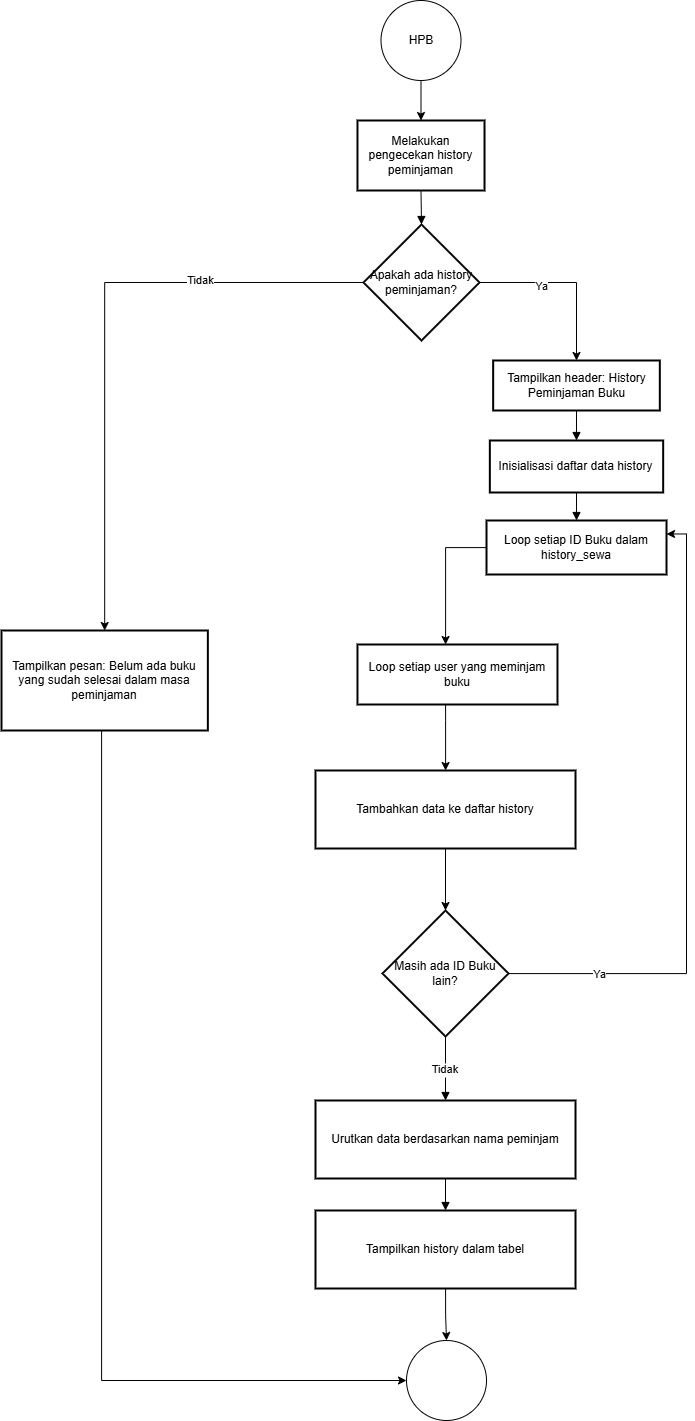

The diagram above was exported from draw.io. Its source (the exported page's mxGraphModel, read from the mxfile embedded in the PNG):
<mxGraphModel dx="1909" dy="2204" grid="1" gridSize="10" guides="1" tooltips="1" connect="1" arrows="1" fold="1" page="1" pageScale="1" pageWidth="827" pageHeight="1169" math="0" shadow="0">
  <root>
    <mxCell id="0" />
    <mxCell id="1" parent="0" />
    <mxCell id="60WPF5vsAByKOQw5VJZs-515" value="Melakukan pengecekan history peminjaman" style="whiteSpace=wrap;strokeWidth=2;" vertex="1" parent="1">
      <mxGeometry x="425.98" y="60" width="127.04" height="70" as="geometry" />
    </mxCell>
    <mxCell id="60WPF5vsAByKOQw5VJZs-550" style="edgeStyle=orthogonalEdgeStyle;rounded=0;orthogonalLoop=1;jettySize=auto;html=1;" edge="1" parent="1" source="60WPF5vsAByKOQw5VJZs-516" target="60WPF5vsAByKOQw5VJZs-519">
      <mxGeometry relative="1" as="geometry">
        <Array as="points">
          <mxPoint x="645" y="222" />
        </Array>
      </mxGeometry>
    </mxCell>
    <mxCell id="60WPF5vsAByKOQw5VJZs-570" value="Ya" style="edgeLabel;html=1;align=center;verticalAlign=middle;resizable=0;points=[];" vertex="1" connectable="0" parent="60WPF5vsAByKOQw5VJZs-550">
      <mxGeometry x="-0.3049" y="-3" relative="1" as="geometry">
        <mxPoint x="1" as="offset" />
      </mxGeometry>
    </mxCell>
    <mxCell id="60WPF5vsAByKOQw5VJZs-568" style="edgeStyle=orthogonalEdgeStyle;rounded=0;orthogonalLoop=1;jettySize=auto;html=1;" edge="1" parent="1" source="60WPF5vsAByKOQw5VJZs-516" target="60WPF5vsAByKOQw5VJZs-517">
      <mxGeometry relative="1" as="geometry" />
    </mxCell>
    <mxCell id="60WPF5vsAByKOQw5VJZs-569" value="Tidak" style="edgeLabel;html=1;align=center;verticalAlign=middle;resizable=0;points=[];" vertex="1" connectable="0" parent="60WPF5vsAByKOQw5VJZs-568">
      <mxGeometry x="-0.4591" y="-3" relative="1" as="geometry">
        <mxPoint as="offset" />
      </mxGeometry>
    </mxCell>
    <mxCell id="60WPF5vsAByKOQw5VJZs-516" value="Apakah ada history peminjaman?" style="rhombus;strokeWidth=2;whiteSpace=wrap;" vertex="1" parent="1">
      <mxGeometry x="432" y="164" width="116" height="116" as="geometry" />
    </mxCell>
    <mxCell id="60WPF5vsAByKOQw5VJZs-574" style="edgeStyle=orthogonalEdgeStyle;rounded=0;orthogonalLoop=1;jettySize=auto;html=1;entryX=0;entryY=0.5;entryDx=0;entryDy=0;" edge="1" parent="1" source="60WPF5vsAByKOQw5VJZs-517" target="60WPF5vsAByKOQw5VJZs-572">
      <mxGeometry relative="1" as="geometry">
        <Array as="points">
          <mxPoint x="170" y="1320" />
        </Array>
      </mxGeometry>
    </mxCell>
    <mxCell id="60WPF5vsAByKOQw5VJZs-517" value="Tampilkan pesan: Belum ada buku yang sudah selesai dalam masa peminjaman" style="whiteSpace=wrap;strokeWidth=2;" vertex="1" parent="1">
      <mxGeometry x="70" y="570" width="206.35" height="100" as="geometry" />
    </mxCell>
    <mxCell id="60WPF5vsAByKOQw5VJZs-519" value="Tampilkan header: History Peminjaman Buku" style="whiteSpace=wrap;strokeWidth=2;" vertex="1" parent="1">
      <mxGeometry x="561.66" y="300" width="166.67" height="50" as="geometry" />
    </mxCell>
    <mxCell id="60WPF5vsAByKOQw5VJZs-520" value="Inisialisasi daftar data history" style="whiteSpace=wrap;strokeWidth=2;" vertex="1" parent="1">
      <mxGeometry x="558.34" y="380" width="173.33" height="52" as="geometry" />
    </mxCell>
    <mxCell id="60WPF5vsAByKOQw5VJZs-551" style="edgeStyle=orthogonalEdgeStyle;rounded=0;orthogonalLoop=1;jettySize=auto;html=1;" edge="1" parent="1" source="60WPF5vsAByKOQw5VJZs-521" target="60WPF5vsAByKOQw5VJZs-522">
      <mxGeometry relative="1" as="geometry">
        <Array as="points">
          <mxPoint x="514" y="487" />
        </Array>
      </mxGeometry>
    </mxCell>
    <mxCell id="60WPF5vsAByKOQw5VJZs-521" value="Loop setiap ID Buku dalam history_sewa" style="whiteSpace=wrap;strokeWidth=2;" vertex="1" parent="1">
      <mxGeometry x="555.01" y="460" width="180" height="54" as="geometry" />
    </mxCell>
    <mxCell id="60WPF5vsAByKOQw5VJZs-571" value="" style="edgeStyle=orthogonalEdgeStyle;rounded=0;orthogonalLoop=1;jettySize=auto;html=1;" edge="1" parent="1" source="60WPF5vsAByKOQw5VJZs-522" target="60WPF5vsAByKOQw5VJZs-524">
      <mxGeometry relative="1" as="geometry">
        <Array as="points">
          <mxPoint x="514" y="660" />
          <mxPoint x="514" y="660" />
        </Array>
      </mxGeometry>
    </mxCell>
    <mxCell id="60WPF5vsAByKOQw5VJZs-522" value="Loop setiap user yang meminjam buku" style="whiteSpace=wrap;strokeWidth=2;" vertex="1" parent="1">
      <mxGeometry x="425.98" y="584" width="200" height="60" as="geometry" />
    </mxCell>
    <mxCell id="60WPF5vsAByKOQw5VJZs-567" value="" style="edgeStyle=orthogonalEdgeStyle;rounded=0;orthogonalLoop=1;jettySize=auto;html=1;" edge="1" parent="1" source="60WPF5vsAByKOQw5VJZs-524" target="60WPF5vsAByKOQw5VJZs-527">
      <mxGeometry relative="1" as="geometry" />
    </mxCell>
    <mxCell id="60WPF5vsAByKOQw5VJZs-524" value="Tambahkan data ke daftar history" style="whiteSpace=wrap;strokeWidth=2;" vertex="1" parent="1">
      <mxGeometry x="384" y="710" width="260" height="78" as="geometry" />
    </mxCell>
    <mxCell id="60WPF5vsAByKOQw5VJZs-561" style="edgeStyle=orthogonalEdgeStyle;rounded=0;orthogonalLoop=1;jettySize=auto;html=1;entryX=1;entryY=0.25;entryDx=0;entryDy=0;" edge="1" parent="1" source="60WPF5vsAByKOQw5VJZs-527" target="60WPF5vsAByKOQw5VJZs-521">
      <mxGeometry relative="1" as="geometry">
        <Array as="points">
          <mxPoint x="755" y="913" />
          <mxPoint x="755" y="474" />
        </Array>
      </mxGeometry>
    </mxCell>
    <mxCell id="60WPF5vsAByKOQw5VJZs-562" value="Ya" style="edgeLabel;html=1;align=center;verticalAlign=middle;resizable=0;points=[];" vertex="1" connectable="0" parent="60WPF5vsAByKOQw5VJZs-561">
      <mxGeometry x="-0.9634" y="-1" relative="1" as="geometry">
        <mxPoint x="79" y="-1" as="offset" />
      </mxGeometry>
    </mxCell>
    <mxCell id="60WPF5vsAByKOQw5VJZs-527" value="Masih ada ID Buku lain?" style="rhombus;strokeWidth=2;whiteSpace=wrap;" vertex="1" parent="1">
      <mxGeometry x="451" y="850" width="126" height="126" as="geometry" />
    </mxCell>
    <mxCell id="60WPF5vsAByKOQw5VJZs-528" value="Urutkan data berdasarkan nama peminjam" style="whiteSpace=wrap;strokeWidth=2;" vertex="1" parent="1">
      <mxGeometry x="384" y="1040" width="260" height="78" as="geometry" />
    </mxCell>
    <mxCell id="60WPF5vsAByKOQw5VJZs-573" value="" style="edgeStyle=orthogonalEdgeStyle;rounded=0;orthogonalLoop=1;jettySize=auto;html=1;" edge="1" parent="1" source="60WPF5vsAByKOQw5VJZs-529" target="60WPF5vsAByKOQw5VJZs-572">
      <mxGeometry relative="1" as="geometry" />
    </mxCell>
    <mxCell id="60WPF5vsAByKOQw5VJZs-529" value="Tampilkan history dalam tabel" style="whiteSpace=wrap;strokeWidth=2;" vertex="1" parent="1">
      <mxGeometry x="384" y="1150" width="260" height="78" as="geometry" />
    </mxCell>
    <mxCell id="60WPF5vsAByKOQw5VJZs-530" value="" style="curved=1;startArrow=none;endArrow=block;exitX=0.5;exitY=1;entryX=0.5;entryY=0;rounded=0;" edge="1" parent="1" source="60WPF5vsAByKOQw5VJZs-515" target="60WPF5vsAByKOQw5VJZs-516">
      <mxGeometry relative="1" as="geometry">
        <Array as="points" />
      </mxGeometry>
    </mxCell>
    <mxCell id="60WPF5vsAByKOQw5VJZs-534" value="" style="curved=1;startArrow=none;endArrow=block;exitX=0.5;exitY=1.01;entryX=0.5;entryY=0.01;rounded=0;" edge="1" parent="1" source="60WPF5vsAByKOQw5VJZs-519" target="60WPF5vsAByKOQw5VJZs-520">
      <mxGeometry relative="1" as="geometry">
        <Array as="points" />
      </mxGeometry>
    </mxCell>
    <mxCell id="60WPF5vsAByKOQw5VJZs-535" value="" style="curved=1;startArrow=none;endArrow=block;exitX=0.5;exitY=1.01;entryX=0.5;entryY=0.01;rounded=0;" edge="1" parent="1" source="60WPF5vsAByKOQw5VJZs-520" target="60WPF5vsAByKOQw5VJZs-521">
      <mxGeometry relative="1" as="geometry">
        <Array as="points" />
      </mxGeometry>
    </mxCell>
    <mxCell id="60WPF5vsAByKOQw5VJZs-545" value="Tidak" style="curved=1;startArrow=none;endArrow=block;exitX=0.5;exitY=1;entryX=0.5;entryY=0;rounded=0;" edge="1" parent="1" source="60WPF5vsAByKOQw5VJZs-527" target="60WPF5vsAByKOQw5VJZs-528">
      <mxGeometry relative="1" as="geometry">
        <Array as="points" />
      </mxGeometry>
    </mxCell>
    <mxCell id="60WPF5vsAByKOQw5VJZs-546" value="" style="curved=1;startArrow=none;endArrow=block;exitX=0.5;exitY=1;entryX=0.5;entryY=0;rounded=0;" edge="1" parent="1" source="60WPF5vsAByKOQw5VJZs-528" target="60WPF5vsAByKOQw5VJZs-529">
      <mxGeometry relative="1" as="geometry">
        <Array as="points" />
      </mxGeometry>
    </mxCell>
    <mxCell id="60WPF5vsAByKOQw5VJZs-549" value="" style="edgeStyle=orthogonalEdgeStyle;rounded=0;orthogonalLoop=1;jettySize=auto;html=1;" edge="1" parent="1" source="60WPF5vsAByKOQw5VJZs-548" target="60WPF5vsAByKOQw5VJZs-515">
      <mxGeometry relative="1" as="geometry" />
    </mxCell>
    <mxCell id="60WPF5vsAByKOQw5VJZs-548" value="HPB" style="ellipse;whiteSpace=wrap;html=1;aspect=fixed;" vertex="1" parent="1">
      <mxGeometry x="449.5" y="-60" width="80" height="80" as="geometry" />
    </mxCell>
    <mxCell id="60WPF5vsAByKOQw5VJZs-572" value="" style="ellipse;whiteSpace=wrap;html=1;aspect=fixed;" vertex="1" parent="1">
      <mxGeometry x="475.01" y="1280" width="80" height="80" as="geometry" />
    </mxCell>
  </root>
</mxGraphModel>